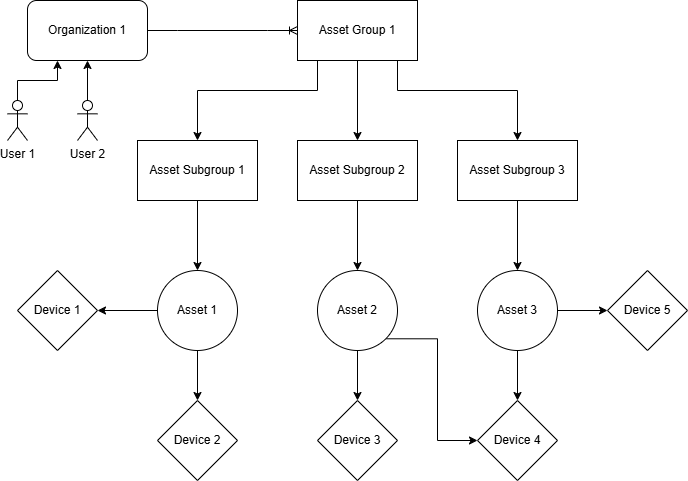

The diagram above was exported from draw.io. Its source (the exported page's mxGraphModel, read from the mxfile embedded in the PNG):
<mxGraphModel dx="1050" dy="522" grid="1" gridSize="10" guides="1" tooltips="1" connect="1" arrows="1" fold="1" page="1" pageScale="1" pageWidth="850" pageHeight="1100" math="0" shadow="0">
  <root>
    <mxCell id="0" />
    <mxCell id="1" parent="0" />
    <mxCell id="HNthKj2FJQmp9OdQUrh7-1" value="Organization 1" style="rounded=1;whiteSpace=wrap;html=1;" vertex="1" parent="1">
      <mxGeometry x="140" y="40" width="120" height="60" as="geometry" />
    </mxCell>
    <mxCell id="HNthKj2FJQmp9OdQUrh7-4" value="" style="edgeStyle=orthogonalEdgeStyle;rounded=0;orthogonalLoop=1;jettySize=auto;html=1;" edge="1" parent="1" source="HNthKj2FJQmp9OdQUrh7-2" target="HNthKj2FJQmp9OdQUrh7-3">
      <mxGeometry relative="1" as="geometry" />
    </mxCell>
    <mxCell id="HNthKj2FJQmp9OdQUrh7-8" value="" style="edgeStyle=orthogonalEdgeStyle;rounded=0;orthogonalLoop=1;jettySize=auto;html=1;" edge="1" parent="1" source="HNthKj2FJQmp9OdQUrh7-2" target="HNthKj2FJQmp9OdQUrh7-7">
      <mxGeometry relative="1" as="geometry">
        <Array as="points">
          <mxPoint x="510" y="130" />
          <mxPoint x="630" y="130" />
        </Array>
      </mxGeometry>
    </mxCell>
    <mxCell id="HNthKj2FJQmp9OdQUrh7-10" value="" style="edgeStyle=orthogonalEdgeStyle;rounded=0;orthogonalLoop=1;jettySize=auto;html=1;" edge="1" parent="1" source="HNthKj2FJQmp9OdQUrh7-2" target="HNthKj2FJQmp9OdQUrh7-9">
      <mxGeometry relative="1" as="geometry">
        <Array as="points">
          <mxPoint x="430" y="130" />
          <mxPoint x="310" y="130" />
        </Array>
      </mxGeometry>
    </mxCell>
    <mxCell id="HNthKj2FJQmp9OdQUrh7-2" value="Asset Group 1" style="rounded=0;whiteSpace=wrap;html=1;" vertex="1" parent="1">
      <mxGeometry x="410" y="40" width="120" height="60" as="geometry" />
    </mxCell>
    <mxCell id="HNthKj2FJQmp9OdQUrh7-18" value="" style="edgeStyle=orthogonalEdgeStyle;rounded=0;orthogonalLoop=1;jettySize=auto;html=1;" edge="1" parent="1" source="HNthKj2FJQmp9OdQUrh7-3" target="HNthKj2FJQmp9OdQUrh7-17">
      <mxGeometry relative="1" as="geometry" />
    </mxCell>
    <mxCell id="HNthKj2FJQmp9OdQUrh7-3" value="Asset Subgroup 2" style="rounded=0;whiteSpace=wrap;html=1;" vertex="1" parent="1">
      <mxGeometry x="410" y="180" width="120" height="60" as="geometry" />
    </mxCell>
    <mxCell id="HNthKj2FJQmp9OdQUrh7-20" value="" style="edgeStyle=orthogonalEdgeStyle;rounded=0;orthogonalLoop=1;jettySize=auto;html=1;" edge="1" parent="1" source="HNthKj2FJQmp9OdQUrh7-7" target="HNthKj2FJQmp9OdQUrh7-19">
      <mxGeometry relative="1" as="geometry" />
    </mxCell>
    <mxCell id="HNthKj2FJQmp9OdQUrh7-7" value="Asset Subgroup 3" style="rounded=0;whiteSpace=wrap;html=1;" vertex="1" parent="1">
      <mxGeometry x="570" y="180" width="120" height="60" as="geometry" />
    </mxCell>
    <mxCell id="HNthKj2FJQmp9OdQUrh7-16" value="" style="edgeStyle=orthogonalEdgeStyle;rounded=0;orthogonalLoop=1;jettySize=auto;html=1;" edge="1" parent="1" source="HNthKj2FJQmp9OdQUrh7-9" target="HNthKj2FJQmp9OdQUrh7-15">
      <mxGeometry relative="1" as="geometry" />
    </mxCell>
    <mxCell id="HNthKj2FJQmp9OdQUrh7-9" value="Asset Subgroup 1" style="rounded=0;whiteSpace=wrap;html=1;" vertex="1" parent="1">
      <mxGeometry x="250" y="180" width="120" height="60" as="geometry" />
    </mxCell>
    <mxCell id="HNthKj2FJQmp9OdQUrh7-11" value="" style="edgeStyle=entityRelationEdgeStyle;fontSize=12;html=1;endArrow=ERoneToMany;rounded=0;exitX=1;exitY=0.5;exitDx=0;exitDy=0;entryX=0;entryY=0.5;entryDx=0;entryDy=0;" edge="1" parent="1" source="HNthKj2FJQmp9OdQUrh7-1" target="HNthKj2FJQmp9OdQUrh7-2">
      <mxGeometry width="100" height="100" relative="1" as="geometry">
        <mxPoint x="270" y="150" as="sourcePoint" />
        <mxPoint x="370" y="50" as="targetPoint" />
      </mxGeometry>
    </mxCell>
    <mxCell id="HNthKj2FJQmp9OdQUrh7-22" value="" style="edgeStyle=orthogonalEdgeStyle;rounded=0;orthogonalLoop=1;jettySize=auto;html=1;" edge="1" parent="1" source="HNthKj2FJQmp9OdQUrh7-15" target="HNthKj2FJQmp9OdQUrh7-21">
      <mxGeometry relative="1" as="geometry" />
    </mxCell>
    <mxCell id="HNthKj2FJQmp9OdQUrh7-24" value="" style="edgeStyle=orthogonalEdgeStyle;rounded=0;orthogonalLoop=1;jettySize=auto;html=1;" edge="1" parent="1" source="HNthKj2FJQmp9OdQUrh7-15" target="HNthKj2FJQmp9OdQUrh7-23">
      <mxGeometry relative="1" as="geometry" />
    </mxCell>
    <mxCell id="HNthKj2FJQmp9OdQUrh7-15" value="Asset 1" style="ellipse;whiteSpace=wrap;html=1;rounded=0;" vertex="1" parent="1">
      <mxGeometry x="270" y="310" width="80" height="80" as="geometry" />
    </mxCell>
    <mxCell id="HNthKj2FJQmp9OdQUrh7-27" value="" style="edgeStyle=orthogonalEdgeStyle;rounded=0;orthogonalLoop=1;jettySize=auto;html=1;" edge="1" parent="1" source="HNthKj2FJQmp9OdQUrh7-17" target="HNthKj2FJQmp9OdQUrh7-26">
      <mxGeometry relative="1" as="geometry" />
    </mxCell>
    <mxCell id="HNthKj2FJQmp9OdQUrh7-32" style="edgeStyle=orthogonalEdgeStyle;rounded=0;orthogonalLoop=1;jettySize=auto;html=1;exitX=1;exitY=1;exitDx=0;exitDy=0;entryX=0;entryY=0.5;entryDx=0;entryDy=0;" edge="1" parent="1" source="HNthKj2FJQmp9OdQUrh7-17" target="HNthKj2FJQmp9OdQUrh7-30">
      <mxGeometry relative="1" as="geometry" />
    </mxCell>
    <mxCell id="HNthKj2FJQmp9OdQUrh7-17" value="Asset 2" style="ellipse;whiteSpace=wrap;html=1;rounded=0;" vertex="1" parent="1">
      <mxGeometry x="430" y="310" width="80" height="80" as="geometry" />
    </mxCell>
    <mxCell id="HNthKj2FJQmp9OdQUrh7-29" value="" style="edgeStyle=orthogonalEdgeStyle;rounded=0;orthogonalLoop=1;jettySize=auto;html=1;" edge="1" parent="1" source="HNthKj2FJQmp9OdQUrh7-19" target="HNthKj2FJQmp9OdQUrh7-28">
      <mxGeometry relative="1" as="geometry" />
    </mxCell>
    <mxCell id="HNthKj2FJQmp9OdQUrh7-31" value="" style="edgeStyle=orthogonalEdgeStyle;rounded=0;orthogonalLoop=1;jettySize=auto;html=1;" edge="1" parent="1" source="HNthKj2FJQmp9OdQUrh7-19" target="HNthKj2FJQmp9OdQUrh7-30">
      <mxGeometry relative="1" as="geometry" />
    </mxCell>
    <mxCell id="HNthKj2FJQmp9OdQUrh7-19" value="Asset 3" style="ellipse;whiteSpace=wrap;html=1;rounded=0;" vertex="1" parent="1">
      <mxGeometry x="590" y="310" width="80" height="80" as="geometry" />
    </mxCell>
    <mxCell id="HNthKj2FJQmp9OdQUrh7-21" value="Device 1" style="rhombus;whiteSpace=wrap;html=1;rounded=0;" vertex="1" parent="1">
      <mxGeometry x="130" y="310" width="80" height="80" as="geometry" />
    </mxCell>
    <mxCell id="HNthKj2FJQmp9OdQUrh7-23" value="Device 2" style="rhombus;whiteSpace=wrap;html=1;rounded=0;" vertex="1" parent="1">
      <mxGeometry x="270" y="440" width="80" height="80" as="geometry" />
    </mxCell>
    <mxCell id="HNthKj2FJQmp9OdQUrh7-26" value="Device 3" style="rhombus;whiteSpace=wrap;html=1;rounded=0;" vertex="1" parent="1">
      <mxGeometry x="430" y="440" width="80" height="80" as="geometry" />
    </mxCell>
    <mxCell id="HNthKj2FJQmp9OdQUrh7-28" value="Device 5" style="rhombus;whiteSpace=wrap;html=1;rounded=0;" vertex="1" parent="1">
      <mxGeometry x="720" y="310" width="80" height="80" as="geometry" />
    </mxCell>
    <mxCell id="HNthKj2FJQmp9OdQUrh7-30" value="Device 4" style="rhombus;whiteSpace=wrap;html=1;rounded=0;" vertex="1" parent="1">
      <mxGeometry x="590" y="440" width="80" height="80" as="geometry" />
    </mxCell>
    <mxCell id="HNthKj2FJQmp9OdQUrh7-38" style="edgeStyle=orthogonalEdgeStyle;rounded=0;orthogonalLoop=1;jettySize=auto;html=1;exitX=0.5;exitY=0;exitDx=0;exitDy=0;exitPerimeter=0;entryX=0.5;entryY=1;entryDx=0;entryDy=0;" edge="1" parent="1" source="HNthKj2FJQmp9OdQUrh7-33" target="HNthKj2FJQmp9OdQUrh7-1">
      <mxGeometry relative="1" as="geometry" />
    </mxCell>
    <mxCell id="HNthKj2FJQmp9OdQUrh7-33" value="User 2" style="shape=umlActor;verticalLabelPosition=bottom;verticalAlign=top;html=1;outlineConnect=0;" vertex="1" parent="1">
      <mxGeometry x="190" y="140" width="20" height="40" as="geometry" />
    </mxCell>
    <mxCell id="HNthKj2FJQmp9OdQUrh7-37" style="edgeStyle=orthogonalEdgeStyle;rounded=0;orthogonalLoop=1;jettySize=auto;html=1;exitX=0.5;exitY=0;exitDx=0;exitDy=0;exitPerimeter=0;entryX=0.25;entryY=1;entryDx=0;entryDy=0;" edge="1" parent="1" source="HNthKj2FJQmp9OdQUrh7-34" target="HNthKj2FJQmp9OdQUrh7-1">
      <mxGeometry relative="1" as="geometry" />
    </mxCell>
    <mxCell id="HNthKj2FJQmp9OdQUrh7-34" value="User 1" style="shape=umlActor;verticalLabelPosition=bottom;verticalAlign=top;html=1;outlineConnect=0;" vertex="1" parent="1">
      <mxGeometry x="120" y="140" width="20" height="40" as="geometry" />
    </mxCell>
  </root>
</mxGraphModel>